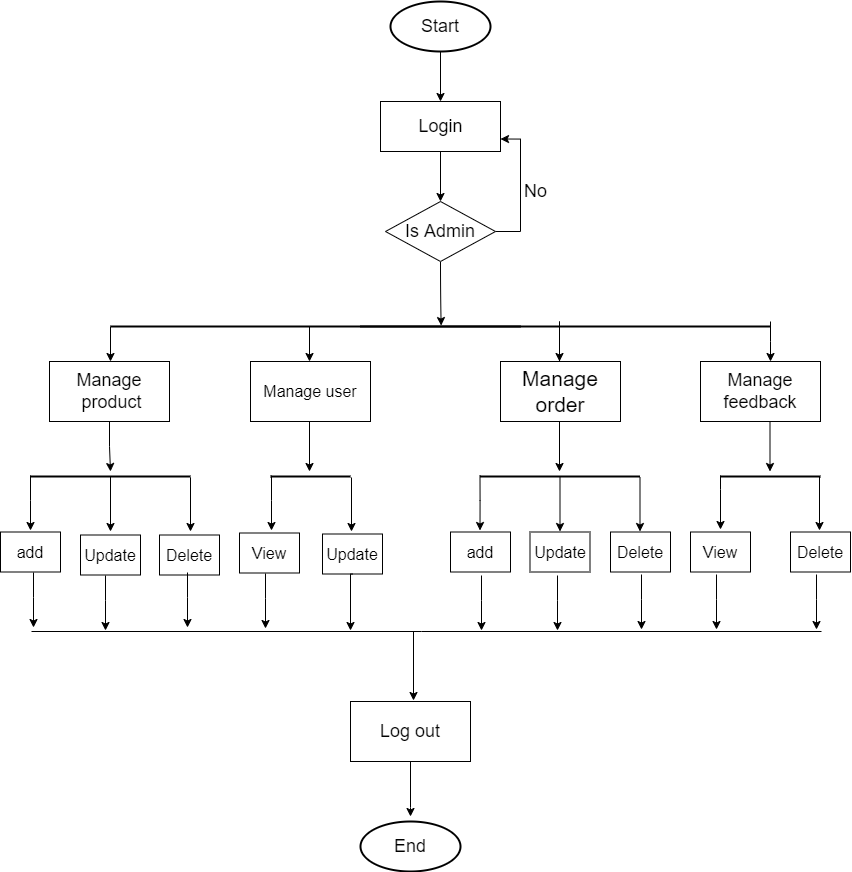

The diagram above was exported from draw.io. Its source (the exported page's mxGraphModel, read from the mxfile embedded in the PNG):
<mxGraphModel dx="1778" dy="590" grid="1" gridSize="10" guides="1" tooltips="1" connect="1" arrows="1" fold="1" page="1" pageScale="1" pageWidth="827" pageHeight="1169" math="0" shadow="0">
  <root>
    <mxCell id="WIyWlLk6GJQsqaUBKTNV-0" />
    <mxCell id="WIyWlLk6GJQsqaUBKTNV-1" parent="WIyWlLk6GJQsqaUBKTNV-0" />
    <mxCell id="X1e_vJ5ofeXOeUXF3zZ4-4" value="" style="edgeStyle=orthogonalEdgeStyle;rounded=0;orthogonalLoop=1;jettySize=auto;html=1;fontSize=18;curved=1;" parent="WIyWlLk6GJQsqaUBKTNV-1" source="X1e_vJ5ofeXOeUXF3zZ4-1" target="X1e_vJ5ofeXOeUXF3zZ4-2" edge="1">
      <mxGeometry relative="1" as="geometry" />
    </mxCell>
    <mxCell id="X1e_vJ5ofeXOeUXF3zZ4-1" value="&lt;font style=&quot;font-size: 18px;&quot;&gt;Start&lt;/font&gt;" style="strokeWidth=2;html=1;shape=mxgraph.flowchart.start_1;whiteSpace=wrap;rounded=0;" parent="WIyWlLk6GJQsqaUBKTNV-1" vertex="1">
      <mxGeometry x="350" y="10" width="100" height="50" as="geometry" />
    </mxCell>
    <mxCell id="X1e_vJ5ofeXOeUXF3zZ4-6" value="" style="edgeStyle=orthogonalEdgeStyle;rounded=0;orthogonalLoop=1;jettySize=auto;html=1;fontSize=18;curved=1;" parent="WIyWlLk6GJQsqaUBKTNV-1" source="X1e_vJ5ofeXOeUXF3zZ4-2" target="X1e_vJ5ofeXOeUXF3zZ4-5" edge="1">
      <mxGeometry relative="1" as="geometry" />
    </mxCell>
    <mxCell id="X1e_vJ5ofeXOeUXF3zZ4-2" value="Login" style="html=1;dashed=0;whitespace=wrap;fontSize=18;rounded=0;" parent="WIyWlLk6GJQsqaUBKTNV-1" vertex="1">
      <mxGeometry x="340" y="110" width="120" height="50" as="geometry" />
    </mxCell>
    <mxCell id="aj5uyJK6IF52KduiVhlt-2" style="edgeStyle=orthogonalEdgeStyle;curved=1;orthogonalLoop=1;jettySize=auto;html=1;entryX=0.504;entryY=0.406;entryDx=0;entryDy=0;entryPerimeter=0;" parent="WIyWlLk6GJQsqaUBKTNV-1" source="X1e_vJ5ofeXOeUXF3zZ4-5" edge="1" target="sWQl61XhKcliW_RVVh7M-14">
      <mxGeometry relative="1" as="geometry">
        <mxPoint x="400" y="320" as="targetPoint" />
      </mxGeometry>
    </mxCell>
    <mxCell id="r6_2hNDRMN0BxD0uHn3a-4" style="edgeStyle=orthogonalEdgeStyle;rounded=0;orthogonalLoop=1;jettySize=auto;html=1;entryX=1;entryY=0.75;entryDx=0;entryDy=0;" parent="WIyWlLk6GJQsqaUBKTNV-1" source="X1e_vJ5ofeXOeUXF3zZ4-5" target="X1e_vJ5ofeXOeUXF3zZ4-2" edge="1">
      <mxGeometry relative="1" as="geometry">
        <mxPoint x="500" y="140" as="targetPoint" />
        <Array as="points">
          <mxPoint x="480" y="240" />
          <mxPoint x="480" y="148" />
        </Array>
      </mxGeometry>
    </mxCell>
    <mxCell id="X1e_vJ5ofeXOeUXF3zZ4-5" value="Is Admin" style="rhombus;whiteSpace=wrap;html=1;fontSize=18;dashed=0;rounded=0;" parent="WIyWlLk6GJQsqaUBKTNV-1" vertex="1">
      <mxGeometry x="345" y="210" width="110" height="60" as="geometry" />
    </mxCell>
    <mxCell id="X1e_vJ5ofeXOeUXF3zZ4-8" value="No" style="text;html=1;align=center;verticalAlign=middle;resizable=0;points=[];autosize=1;strokeColor=none;fillColor=none;fontSize=18;rounded=0;" parent="WIyWlLk6GJQsqaUBKTNV-1" vertex="1">
      <mxGeometry x="470" y="180" width="50" height="40" as="geometry" />
    </mxCell>
    <mxCell id="aj5uyJK6IF52KduiVhlt-0" style="edgeStyle=orthogonalEdgeStyle;curved=1;orthogonalLoop=1;jettySize=auto;html=1;exitX=0.5;exitY=1;exitDx=0;exitDy=0;" parent="WIyWlLk6GJQsqaUBKTNV-1" source="X1e_vJ5ofeXOeUXF3zZ4-5" target="X1e_vJ5ofeXOeUXF3zZ4-5" edge="1">
      <mxGeometry relative="1" as="geometry" />
    </mxCell>
    <mxCell id="r6_2hNDRMN0BxD0uHn3a-2" style="edgeStyle=orthogonalEdgeStyle;rounded=0;orthogonalLoop=1;jettySize=auto;html=1;exitX=0;exitY=0.5;exitDx=0;exitDy=0;exitPerimeter=0;" parent="WIyWlLk6GJQsqaUBKTNV-1" source="r6_2hNDRMN0BxD0uHn3a-1" edge="1">
      <mxGeometry relative="1" as="geometry">
        <mxPoint x="70" y="370" as="targetPoint" />
      </mxGeometry>
    </mxCell>
    <mxCell id="r6_2hNDRMN0BxD0uHn3a-1" value="" style="line;strokeWidth=2;html=1;" parent="WIyWlLk6GJQsqaUBKTNV-1" vertex="1">
      <mxGeometry x="70" y="330" width="660" height="10" as="geometry" />
    </mxCell>
    <mxCell id="r6_2hNDRMN0BxD0uHn3a-6" value="" style="edgeStyle=segmentEdgeStyle;endArrow=classic;html=1;rounded=0;exitX=0.25;exitY=0.5;exitDx=0;exitDy=0;exitPerimeter=0;" parent="WIyWlLk6GJQsqaUBKTNV-1" edge="1">
      <mxGeometry width="50" height="50" relative="1" as="geometry">
        <mxPoint x="274" y="335" as="sourcePoint" />
        <mxPoint x="269" y="370" as="targetPoint" />
      </mxGeometry>
    </mxCell>
    <mxCell id="sWQl61XhKcliW_RVVh7M-4" value="" style="edgeStyle=segmentEdgeStyle;endArrow=classic;html=1;rounded=0;" parent="WIyWlLk6GJQsqaUBKTNV-1" edge="1">
      <mxGeometry width="50" height="50" relative="1" as="geometry">
        <mxPoint x="519" y="380" as="sourcePoint" />
        <mxPoint x="519" y="370" as="targetPoint" />
        <Array as="points">
          <mxPoint x="519" y="330" />
          <mxPoint x="519" y="330" />
        </Array>
      </mxGeometry>
    </mxCell>
    <mxCell id="sWQl61XhKcliW_RVVh7M-5" value="" style="edgeStyle=segmentEdgeStyle;endArrow=classic;html=1;rounded=0;" parent="WIyWlLk6GJQsqaUBKTNV-1" edge="1">
      <mxGeometry width="50" height="50" relative="1" as="geometry">
        <mxPoint x="730" y="330" as="sourcePoint" />
        <mxPoint x="730" y="370" as="targetPoint" />
        <Array as="points">
          <mxPoint x="730" y="350" />
          <mxPoint x="730" y="350" />
        </Array>
      </mxGeometry>
    </mxCell>
    <mxCell id="sWQl61XhKcliW_RVVh7M-10" style="edgeStyle=orthogonalEdgeStyle;rounded=0;orthogonalLoop=1;jettySize=auto;html=1;" parent="WIyWlLk6GJQsqaUBKTNV-1" source="sWQl61XhKcliW_RVVh7M-6" edge="1">
      <mxGeometry relative="1" as="geometry">
        <mxPoint x="70" y="480" as="targetPoint" />
      </mxGeometry>
    </mxCell>
    <mxCell id="sWQl61XhKcliW_RVVh7M-6" value="Manage&lt;br style=&quot;font-size: 18px;&quot;&gt;&amp;nbsp;product" style="rounded=0;whiteSpace=wrap;html=1;fontSize=18;" parent="WIyWlLk6GJQsqaUBKTNV-1" vertex="1">
      <mxGeometry x="9" y="370" width="120" height="60" as="geometry" />
    </mxCell>
    <mxCell id="sWQl61XhKcliW_RVVh7M-11" style="edgeStyle=orthogonalEdgeStyle;rounded=0;orthogonalLoop=1;jettySize=auto;html=1;" parent="WIyWlLk6GJQsqaUBKTNV-1" edge="1">
      <mxGeometry relative="1" as="geometry">
        <mxPoint x="269" y="480" as="targetPoint" />
        <mxPoint x="269" y="430" as="sourcePoint" />
      </mxGeometry>
    </mxCell>
    <mxCell id="sWQl61XhKcliW_RVVh7M-8" value="Manage feedback" style="rounded=0;whiteSpace=wrap;html=1;fontSize=18;" parent="WIyWlLk6GJQsqaUBKTNV-1" vertex="1">
      <mxGeometry x="660" y="370" width="120" height="60" as="geometry" />
    </mxCell>
    <mxCell id="sWQl61XhKcliW_RVVh7M-9" value="Manage order" style="rounded=0;whiteSpace=wrap;html=1;fontSize=21;" parent="WIyWlLk6GJQsqaUBKTNV-1" vertex="1">
      <mxGeometry x="460" y="370" width="120" height="60" as="geometry" />
    </mxCell>
    <mxCell id="sWQl61XhKcliW_RVVh7M-14" value="" style="line;strokeWidth=2;html=1;" parent="WIyWlLk6GJQsqaUBKTNV-1" vertex="1">
      <mxGeometry x="320" y="330" width="160" height="10" as="geometry" />
    </mxCell>
    <mxCell id="sWQl61XhKcliW_RVVh7M-16" style="edgeStyle=orthogonalEdgeStyle;rounded=0;orthogonalLoop=1;jettySize=auto;html=1;" parent="WIyWlLk6GJQsqaUBKTNV-1" edge="1">
      <mxGeometry relative="1" as="geometry">
        <mxPoint x="70" y="540" as="targetPoint" />
        <mxPoint x="70" y="485" as="sourcePoint" />
      </mxGeometry>
    </mxCell>
    <mxCell id="sWQl61XhKcliW_RVVh7M-15" value="" style="line;strokeWidth=2;html=1;" parent="WIyWlLk6GJQsqaUBKTNV-1" vertex="1">
      <mxGeometry x="-10" y="480" width="160" height="10" as="geometry" />
    </mxCell>
    <mxCell id="sWQl61XhKcliW_RVVh7M-19" style="edgeStyle=orthogonalEdgeStyle;rounded=0;orthogonalLoop=1;jettySize=auto;html=1;exitX=0;exitY=0.5;exitDx=0;exitDy=0;exitPerimeter=0;" parent="WIyWlLk6GJQsqaUBKTNV-1" edge="1">
      <mxGeometry relative="1" as="geometry">
        <mxPoint x="-10" y="539" as="targetPoint" />
        <mxPoint x="-10" y="484" as="sourcePoint" />
        <Array as="points">
          <mxPoint x="-10" y="509" />
          <mxPoint x="-10" y="509" />
        </Array>
      </mxGeometry>
    </mxCell>
    <mxCell id="sWQl61XhKcliW_RVVh7M-21" style="edgeStyle=orthogonalEdgeStyle;rounded=0;orthogonalLoop=1;jettySize=auto;html=1;" parent="WIyWlLk6GJQsqaUBKTNV-1" edge="1">
      <mxGeometry relative="1" as="geometry">
        <mxPoint x="150" y="540" as="targetPoint" />
        <mxPoint x="150" y="486" as="sourcePoint" />
      </mxGeometry>
    </mxCell>
    <mxCell id="sWQl61XhKcliW_RVVh7M-27" value="" style="line;strokeWidth=2;html=1;" parent="WIyWlLk6GJQsqaUBKTNV-1" vertex="1">
      <mxGeometry x="230" y="480" width="80" height="10" as="geometry" />
    </mxCell>
    <mxCell id="sWQl61XhKcliW_RVVh7M-28" style="edgeStyle=orthogonalEdgeStyle;rounded=0;orthogonalLoop=1;jettySize=auto;html=1;exitX=0;exitY=0.5;exitDx=0;exitDy=0;exitPerimeter=0;" parent="WIyWlLk6GJQsqaUBKTNV-1" edge="1">
      <mxGeometry relative="1" as="geometry">
        <mxPoint x="231" y="539" as="targetPoint" />
        <mxPoint x="231" y="484" as="sourcePoint" />
        <Array as="points">
          <mxPoint x="231" y="509" />
          <mxPoint x="231" y="509" />
        </Array>
      </mxGeometry>
    </mxCell>
    <mxCell id="sWQl61XhKcliW_RVVh7M-29" style="edgeStyle=orthogonalEdgeStyle;rounded=0;orthogonalLoop=1;jettySize=auto;html=1;" parent="WIyWlLk6GJQsqaUBKTNV-1" edge="1">
      <mxGeometry relative="1" as="geometry">
        <mxPoint x="311" y="540" as="targetPoint" />
        <mxPoint x="311" y="486" as="sourcePoint" />
      </mxGeometry>
    </mxCell>
    <mxCell id="sWQl61XhKcliW_RVVh7M-30" style="edgeStyle=orthogonalEdgeStyle;rounded=0;orthogonalLoop=1;jettySize=auto;html=1;" parent="WIyWlLk6GJQsqaUBKTNV-1" edge="1">
      <mxGeometry relative="1" as="geometry">
        <mxPoint x="519.5" y="540" as="targetPoint" />
        <mxPoint x="519.5" y="485" as="sourcePoint" />
      </mxGeometry>
    </mxCell>
    <mxCell id="sWQl61XhKcliW_RVVh7M-31" value="" style="line;strokeWidth=2;html=1;" parent="WIyWlLk6GJQsqaUBKTNV-1" vertex="1">
      <mxGeometry x="439.5" y="480" width="160" height="10" as="geometry" />
    </mxCell>
    <mxCell id="sWQl61XhKcliW_RVVh7M-32" style="edgeStyle=orthogonalEdgeStyle;rounded=0;orthogonalLoop=1;jettySize=auto;html=1;exitX=0;exitY=0.5;exitDx=0;exitDy=0;exitPerimeter=0;" parent="WIyWlLk6GJQsqaUBKTNV-1" edge="1">
      <mxGeometry relative="1" as="geometry">
        <mxPoint x="439.5" y="539" as="targetPoint" />
        <mxPoint x="439.5" y="484" as="sourcePoint" />
        <Array as="points">
          <mxPoint x="439.5" y="509" />
          <mxPoint x="439.5" y="509" />
        </Array>
      </mxGeometry>
    </mxCell>
    <mxCell id="sWQl61XhKcliW_RVVh7M-33" style="edgeStyle=orthogonalEdgeStyle;rounded=0;orthogonalLoop=1;jettySize=auto;html=1;" parent="WIyWlLk6GJQsqaUBKTNV-1" edge="1">
      <mxGeometry relative="1" as="geometry">
        <mxPoint x="599.5" y="540" as="targetPoint" />
        <mxPoint x="599.5" y="486" as="sourcePoint" />
      </mxGeometry>
    </mxCell>
    <mxCell id="sWQl61XhKcliW_RVVh7M-34" style="edgeStyle=orthogonalEdgeStyle;rounded=0;orthogonalLoop=1;jettySize=auto;html=1;" parent="WIyWlLk6GJQsqaUBKTNV-1" edge="1">
      <mxGeometry relative="1" as="geometry">
        <mxPoint x="519" y="480" as="targetPoint" />
        <mxPoint x="519" y="430" as="sourcePoint" />
      </mxGeometry>
    </mxCell>
    <mxCell id="sWQl61XhKcliW_RVVh7M-36" value="" style="line;strokeWidth=2;html=1;" parent="WIyWlLk6GJQsqaUBKTNV-1" vertex="1">
      <mxGeometry x="680" y="480" width="100" height="10" as="geometry" />
    </mxCell>
    <mxCell id="sWQl61XhKcliW_RVVh7M-38" style="edgeStyle=orthogonalEdgeStyle;rounded=0;orthogonalLoop=1;jettySize=auto;html=1;" parent="WIyWlLk6GJQsqaUBKTNV-1" edge="1">
      <mxGeometry relative="1" as="geometry">
        <mxPoint x="779" y="539" as="targetPoint" />
        <mxPoint x="779" y="485" as="sourcePoint" />
      </mxGeometry>
    </mxCell>
    <mxCell id="sWQl61XhKcliW_RVVh7M-39" style="edgeStyle=orthogonalEdgeStyle;rounded=0;orthogonalLoop=1;jettySize=auto;html=1;" parent="WIyWlLk6GJQsqaUBKTNV-1" edge="1">
      <mxGeometry relative="1" as="geometry">
        <mxPoint x="729.5" y="480" as="targetPoint" />
        <mxPoint x="729.5" y="430" as="sourcePoint" />
      </mxGeometry>
    </mxCell>
    <mxCell id="sWQl61XhKcliW_RVVh7M-41" value="add" style="rounded=0;whiteSpace=wrap;html=1;fontSize=16;" parent="WIyWlLk6GJQsqaUBKTNV-1" vertex="1">
      <mxGeometry x="-40" y="540.5" width="60" height="40" as="geometry" />
    </mxCell>
    <mxCell id="sWQl61XhKcliW_RVVh7M-43" value="Update" style="rounded=0;whiteSpace=wrap;html=1;fontSize=16;" parent="WIyWlLk6GJQsqaUBKTNV-1" vertex="1">
      <mxGeometry x="40" y="543.5" width="60" height="40" as="geometry" />
    </mxCell>
    <mxCell id="sWQl61XhKcliW_RVVh7M-44" value="Delete" style="rounded=0;whiteSpace=wrap;html=1;fontSize=16;" parent="WIyWlLk6GJQsqaUBKTNV-1" vertex="1">
      <mxGeometry x="119" y="543.5" width="60" height="40" as="geometry" />
    </mxCell>
    <mxCell id="sWQl61XhKcliW_RVVh7M-51" value="Update" style="rounded=0;whiteSpace=wrap;html=1;fontSize=16;" parent="WIyWlLk6GJQsqaUBKTNV-1" vertex="1">
      <mxGeometry x="282" y="542.5" width="60" height="40" as="geometry" />
    </mxCell>
    <mxCell id="sWQl61XhKcliW_RVVh7M-54" value="View" style="rounded=0;whiteSpace=wrap;html=1;fontSize=16;" parent="WIyWlLk6GJQsqaUBKTNV-1" vertex="1">
      <mxGeometry x="199" y="541.5" width="60" height="40" as="geometry" />
    </mxCell>
    <mxCell id="sWQl61XhKcliW_RVVh7M-55" value="add" style="rounded=0;whiteSpace=wrap;html=1;fontSize=16;" parent="WIyWlLk6GJQsqaUBKTNV-1" vertex="1">
      <mxGeometry x="410" y="540.5" width="60" height="40" as="geometry" />
    </mxCell>
    <mxCell id="sWQl61XhKcliW_RVVh7M-56" value="Update" style="rounded=0;whiteSpace=wrap;html=1;fontSize=16;" parent="WIyWlLk6GJQsqaUBKTNV-1" vertex="1">
      <mxGeometry x="489.5" y="540.5" width="60" height="40" as="geometry" />
    </mxCell>
    <mxCell id="sWQl61XhKcliW_RVVh7M-57" value="Delete" style="rounded=0;whiteSpace=wrap;html=1;fontSize=16;" parent="WIyWlLk6GJQsqaUBKTNV-1" vertex="1">
      <mxGeometry x="570" y="540.5" width="60" height="40" as="geometry" />
    </mxCell>
    <mxCell id="sWQl61XhKcliW_RVVh7M-58" value="Delete" style="rounded=0;whiteSpace=wrap;html=1;fontSize=16;" parent="WIyWlLk6GJQsqaUBKTNV-1" vertex="1">
      <mxGeometry x="750" y="540.5" width="60" height="40" as="geometry" />
    </mxCell>
    <mxCell id="wyNp7dXBBZGGyClXDjO--1" value="View" style="rounded=0;whiteSpace=wrap;html=1;fontSize=16;" parent="WIyWlLk6GJQsqaUBKTNV-1" vertex="1">
      <mxGeometry x="650" y="540.5" width="60" height="40" as="geometry" />
    </mxCell>
    <mxCell id="wyNp7dXBBZGGyClXDjO--2" style="edgeStyle=orthogonalEdgeStyle;rounded=0;orthogonalLoop=1;jettySize=auto;html=1;" parent="WIyWlLk6GJQsqaUBKTNV-1" edge="1">
      <mxGeometry relative="1" as="geometry">
        <mxPoint x="680" y="538" as="targetPoint" />
        <mxPoint x="680" y="484" as="sourcePoint" />
        <Array as="points">
          <mxPoint x="680" y="498" />
          <mxPoint x="680" y="498" />
        </Array>
      </mxGeometry>
    </mxCell>
    <mxCell id="wyNp7dXBBZGGyClXDjO--6" value="&lt;p style=&quot;line-height: 2.7; font-size: 16px;&quot;&gt;Manage user&lt;/p&gt;" style="rounded=0;whiteSpace=wrap;html=1;fontSize=16;" parent="WIyWlLk6GJQsqaUBKTNV-1" vertex="1">
      <mxGeometry x="210" y="370" width="120" height="60" as="geometry" />
    </mxCell>
    <mxCell id="wyNp7dXBBZGGyClXDjO--7" style="edgeStyle=orthogonalEdgeStyle;rounded=0;orthogonalLoop=1;jettySize=auto;html=1;exitX=0;exitY=0.5;exitDx=0;exitDy=0;exitPerimeter=0;" parent="WIyWlLk6GJQsqaUBKTNV-1" edge="1">
      <mxGeometry relative="1" as="geometry">
        <mxPoint x="-7" y="636" as="targetPoint" />
        <mxPoint x="-7" y="581" as="sourcePoint" />
        <Array as="points">
          <mxPoint x="-7" y="606" />
          <mxPoint x="-7" y="606" />
        </Array>
      </mxGeometry>
    </mxCell>
    <mxCell id="wyNp7dXBBZGGyClXDjO--8" style="edgeStyle=orthogonalEdgeStyle;rounded=0;orthogonalLoop=1;jettySize=auto;html=1;exitX=0;exitY=0.5;exitDx=0;exitDy=0;exitPerimeter=0;" parent="WIyWlLk6GJQsqaUBKTNV-1" edge="1">
      <mxGeometry relative="1" as="geometry">
        <mxPoint x="147" y="636" as="targetPoint" />
        <mxPoint x="147" y="581" as="sourcePoint" />
        <Array as="points">
          <mxPoint x="147" y="606" />
          <mxPoint x="147" y="606" />
        </Array>
      </mxGeometry>
    </mxCell>
    <mxCell id="wyNp7dXBBZGGyClXDjO--9" style="edgeStyle=orthogonalEdgeStyle;rounded=0;orthogonalLoop=1;jettySize=auto;html=1;exitX=0;exitY=0.5;exitDx=0;exitDy=0;exitPerimeter=0;" parent="WIyWlLk6GJQsqaUBKTNV-1" edge="1">
      <mxGeometry relative="1" as="geometry">
        <mxPoint x="225" y="637" as="targetPoint" />
        <mxPoint x="225" y="582" as="sourcePoint" />
        <Array as="points">
          <mxPoint x="225" y="607" />
          <mxPoint x="225" y="607" />
        </Array>
      </mxGeometry>
    </mxCell>
    <mxCell id="wyNp7dXBBZGGyClXDjO--11" style="edgeStyle=orthogonalEdgeStyle;rounded=0;orthogonalLoop=1;jettySize=auto;html=1;exitX=0;exitY=0.5;exitDx=0;exitDy=0;exitPerimeter=0;" parent="WIyWlLk6GJQsqaUBKTNV-1" edge="1">
      <mxGeometry relative="1" as="geometry">
        <mxPoint x="441" y="639" as="targetPoint" />
        <mxPoint x="441" y="584" as="sourcePoint" />
        <Array as="points">
          <mxPoint x="441" y="609" />
          <mxPoint x="441" y="609" />
        </Array>
      </mxGeometry>
    </mxCell>
    <mxCell id="wyNp7dXBBZGGyClXDjO--12" style="edgeStyle=orthogonalEdgeStyle;rounded=0;orthogonalLoop=1;jettySize=auto;html=1;exitX=0;exitY=0.5;exitDx=0;exitDy=0;exitPerimeter=0;" parent="WIyWlLk6GJQsqaUBKTNV-1" edge="1">
      <mxGeometry relative="1" as="geometry">
        <mxPoint x="517" y="639" as="targetPoint" />
        <mxPoint x="517" y="584" as="sourcePoint" />
        <Array as="points">
          <mxPoint x="517" y="609" />
          <mxPoint x="517" y="609" />
        </Array>
      </mxGeometry>
    </mxCell>
    <mxCell id="wyNp7dXBBZGGyClXDjO--13" style="edgeStyle=orthogonalEdgeStyle;rounded=0;orthogonalLoop=1;jettySize=auto;html=1;exitX=0;exitY=0.5;exitDx=0;exitDy=0;exitPerimeter=0;" parent="WIyWlLk6GJQsqaUBKTNV-1" edge="1">
      <mxGeometry relative="1" as="geometry">
        <mxPoint x="601" y="638" as="targetPoint" />
        <mxPoint x="601" y="583" as="sourcePoint" />
        <Array as="points">
          <mxPoint x="601" y="608" />
          <mxPoint x="601" y="608" />
        </Array>
      </mxGeometry>
    </mxCell>
    <mxCell id="wyNp7dXBBZGGyClXDjO--14" style="edgeStyle=orthogonalEdgeStyle;rounded=0;orthogonalLoop=1;jettySize=auto;html=1;exitX=0;exitY=0.5;exitDx=0;exitDy=0;exitPerimeter=0;" parent="WIyWlLk6GJQsqaUBKTNV-1" edge="1">
      <mxGeometry relative="1" as="geometry">
        <mxPoint x="676" y="638" as="targetPoint" />
        <mxPoint x="676" y="583" as="sourcePoint" />
        <Array as="points">
          <mxPoint x="676" y="608" />
          <mxPoint x="676" y="608" />
        </Array>
      </mxGeometry>
    </mxCell>
    <mxCell id="wyNp7dXBBZGGyClXDjO--15" style="edgeStyle=orthogonalEdgeStyle;rounded=0;orthogonalLoop=1;jettySize=auto;html=1;exitX=0;exitY=0.5;exitDx=0;exitDy=0;exitPerimeter=0;" parent="WIyWlLk6GJQsqaUBKTNV-1" edge="1">
      <mxGeometry relative="1" as="geometry">
        <mxPoint x="776" y="638" as="targetPoint" />
        <mxPoint x="776" y="583" as="sourcePoint" />
        <Array as="points">
          <mxPoint x="776" y="608" />
          <mxPoint x="776" y="608" />
        </Array>
      </mxGeometry>
    </mxCell>
    <mxCell id="wyNp7dXBBZGGyClXDjO--16" style="edgeStyle=orthogonalEdgeStyle;rounded=0;orthogonalLoop=1;jettySize=auto;html=1;exitX=0;exitY=0.5;exitDx=0;exitDy=0;exitPerimeter=0;" parent="WIyWlLk6GJQsqaUBKTNV-1" edge="1">
      <mxGeometry relative="1" as="geometry">
        <mxPoint x="65" y="639" as="targetPoint" />
        <mxPoint x="65" y="584" as="sourcePoint" />
        <Array as="points">
          <mxPoint x="65" y="609" />
          <mxPoint x="65" y="609" />
        </Array>
      </mxGeometry>
    </mxCell>
    <mxCell id="wyNp7dXBBZGGyClXDjO--17" value="" style="endArrow=none;html=1;rounded=0;fontSize=16;" parent="WIyWlLk6GJQsqaUBKTNV-1" edge="1">
      <mxGeometry width="50" height="50" relative="1" as="geometry">
        <mxPoint x="781" y="640" as="sourcePoint" />
        <mxPoint x="-9" y="640" as="targetPoint" />
        <Array as="points">
          <mxPoint x="381" y="640" />
        </Array>
      </mxGeometry>
    </mxCell>
    <mxCell id="wyNp7dXBBZGGyClXDjO--21" style="edgeStyle=orthogonalEdgeStyle;rounded=0;orthogonalLoop=1;jettySize=auto;html=1;exitX=0.5;exitY=1;exitDx=0;exitDy=0;" parent="WIyWlLk6GJQsqaUBKTNV-1" source="sWQl61XhKcliW_RVVh7M-51" edge="1">
      <mxGeometry relative="1" as="geometry">
        <mxPoint x="310" y="639" as="targetPoint" />
        <mxPoint x="310" y="591" as="sourcePoint" />
        <Array as="points">
          <mxPoint x="310" y="583" />
        </Array>
      </mxGeometry>
    </mxCell>
    <mxCell id="wyNp7dXBBZGGyClXDjO--22" style="edgeStyle=orthogonalEdgeStyle;rounded=0;orthogonalLoop=1;jettySize=auto;html=1;exitX=0;exitY=0.5;exitDx=0;exitDy=0;exitPerimeter=0;" parent="WIyWlLk6GJQsqaUBKTNV-1" edge="1">
      <mxGeometry relative="1" as="geometry">
        <mxPoint x="373" y="709" as="targetPoint" />
        <mxPoint x="373" y="654" as="sourcePoint" />
        <Array as="points">
          <mxPoint x="373" y="640" />
          <mxPoint x="373" y="640" />
        </Array>
      </mxGeometry>
    </mxCell>
    <mxCell id="wyNp7dXBBZGGyClXDjO--23" value="Log out" style="rounded=0;whiteSpace=wrap;html=1;fontSize=18;" parent="WIyWlLk6GJQsqaUBKTNV-1" vertex="1">
      <mxGeometry x="310" y="710" width="120" height="60" as="geometry" />
    </mxCell>
    <mxCell id="wyNp7dXBBZGGyClXDjO--24" style="edgeStyle=orthogonalEdgeStyle;rounded=0;orthogonalLoop=1;jettySize=auto;html=1;exitX=0;exitY=0.5;exitDx=0;exitDy=0;exitPerimeter=0;" parent="WIyWlLk6GJQsqaUBKTNV-1" edge="1">
      <mxGeometry relative="1" as="geometry">
        <mxPoint x="370" y="825" as="targetPoint" />
        <mxPoint x="370" y="770" as="sourcePoint" />
        <Array as="points">
          <mxPoint x="370" y="816" />
          <mxPoint x="370" y="816" />
        </Array>
      </mxGeometry>
    </mxCell>
    <mxCell id="wyNp7dXBBZGGyClXDjO--25" value="&lt;span style=&quot;font-size: 18px;&quot;&gt;End&lt;/span&gt;" style="strokeWidth=2;html=1;shape=mxgraph.flowchart.start_1;whiteSpace=wrap;rounded=0;" parent="WIyWlLk6GJQsqaUBKTNV-1" vertex="1">
      <mxGeometry x="320" y="830" width="100" height="50" as="geometry" />
    </mxCell>
  </root>
</mxGraphModel>